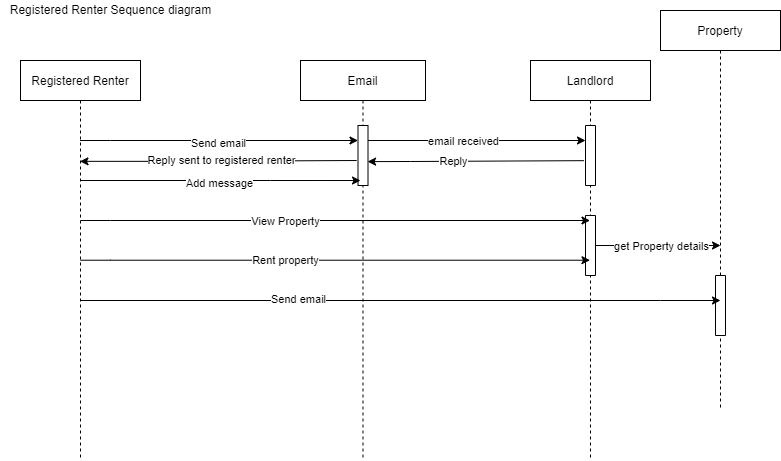

The diagram above was exported from draw.io. Its source (the exported page's mxGraphModel, read from the mxfile embedded in the PNG):
<mxGraphModel dx="1662" dy="794" grid="1" gridSize="10" guides="1" tooltips="1" connect="1" arrows="1" fold="1" page="1" pageScale="1" pageWidth="850" pageHeight="1100" math="0" shadow="0">
  <root>
    <mxCell id="0" />
    <mxCell id="1" parent="0" />
    <mxCell id="3nuBFxr9cyL0pnOWT2aG-1" value="Registered Renter" style="shape=umlLifeline;perimeter=lifelinePerimeter;container=1;collapsible=0;recursiveResize=0;rounded=0;shadow=0;strokeWidth=1;" parent="1" vertex="1">
      <mxGeometry x="80" y="80" width="120" height="400" as="geometry" />
    </mxCell>
    <mxCell id="3nuBFxr9cyL0pnOWT2aG-5" value="Email" style="shape=umlLifeline;perimeter=lifelinePerimeter;container=1;collapsible=0;recursiveResize=0;rounded=0;shadow=0;strokeWidth=1;" parent="1" vertex="1">
      <mxGeometry x="360" y="80" width="125" height="400" as="geometry" />
    </mxCell>
    <mxCell id="DLJ2St_dB6Efllgr0jqt-13" value="" style="rounded=0;whiteSpace=wrap;html=1;rotation=90;" parent="3nuBFxr9cyL0pnOWT2aG-5" vertex="1">
      <mxGeometry x="32.5" y="90" width="60" height="10" as="geometry" />
    </mxCell>
    <mxCell id="DLJ2St_dB6Efllgr0jqt-26" value="" style="endArrow=classic;html=1;rounded=0;exitX=0.586;exitY=1.171;exitDx=0;exitDy=0;exitPerimeter=0;" parent="3nuBFxr9cyL0pnOWT2aG-5" target="3nuBFxr9cyL0pnOWT2aG-1" edge="1">
      <mxGeometry width="50" height="50" relative="1" as="geometry">
        <mxPoint x="56.20000000000012" y="100.00000000000003" as="sourcePoint" />
        <mxPoint x="-159.99999999999994" y="100.96000000000006" as="targetPoint" />
        <Array as="points">
          <mxPoint x="-117.08999999999996" y="100.84" />
        </Array>
      </mxGeometry>
    </mxCell>
    <mxCell id="DLJ2St_dB6Efllgr0jqt-27" value="Reply sent to registered renter" style="edgeLabel;html=1;align=center;verticalAlign=middle;resizable=0;points=[];" parent="DLJ2St_dB6Efllgr0jqt-26" vertex="1" connectable="0">
      <mxGeometry x="0.2161" relative="1" as="geometry">
        <mxPoint x="32" y="-1" as="offset" />
      </mxGeometry>
    </mxCell>
    <mxCell id="DLJ2St_dB6Efllgr0jqt-3" value="Landlord" style="shape=umlLifeline;perimeter=lifelinePerimeter;container=1;collapsible=0;recursiveResize=0;rounded=0;shadow=0;strokeWidth=1;" parent="1" vertex="1">
      <mxGeometry x="590" y="80" width="120" height="400" as="geometry" />
    </mxCell>
    <mxCell id="DLJ2St_dB6Efllgr0jqt-25" value="" style="rounded=0;whiteSpace=wrap;html=1;rotation=90;" parent="DLJ2St_dB6Efllgr0jqt-3" vertex="1">
      <mxGeometry x="30" y="90" width="60" height="10" as="geometry" />
    </mxCell>
    <mxCell id="DLJ2St_dB6Efllgr0jqt-29" value="" style="rounded=0;whiteSpace=wrap;html=1;rotation=90;" parent="DLJ2St_dB6Efllgr0jqt-3" vertex="1">
      <mxGeometry x="30" y="180" width="60" height="10" as="geometry" />
    </mxCell>
    <mxCell id="DLJ2St_dB6Efllgr0jqt-9" value="" style="endArrow=classic;html=1;rounded=0;entryX=0.25;entryY=1;entryDx=0;entryDy=0;" parent="1" source="3nuBFxr9cyL0pnOWT2aG-1" target="DLJ2St_dB6Efllgr0jqt-13" edge="1">
      <mxGeometry width="50" height="50" relative="1" as="geometry">
        <mxPoint x="160" y="190" as="sourcePoint" />
        <mxPoint x="410" y="160" as="targetPoint" />
        <Array as="points">
          <mxPoint x="170" y="160" />
        </Array>
      </mxGeometry>
    </mxCell>
    <mxCell id="DLJ2St_dB6Efllgr0jqt-10" value="Send email" style="edgeLabel;html=1;align=center;verticalAlign=middle;resizable=0;points=[];" parent="DLJ2St_dB6Efllgr0jqt-9" vertex="1" connectable="0">
      <mxGeometry x="-0.0179" y="-2" relative="1" as="geometry">
        <mxPoint x="1" as="offset" />
      </mxGeometry>
    </mxCell>
    <mxCell id="DLJ2St_dB6Efllgr0jqt-11" value="" style="endArrow=classic;html=1;rounded=0;entryX=0.917;entryY=0.75;entryDx=0;entryDy=0;entryPerimeter=0;" parent="1" target="DLJ2St_dB6Efllgr0jqt-13" edge="1">
      <mxGeometry width="50" height="50" relative="1" as="geometry">
        <mxPoint x="140" y="200" as="sourcePoint" />
        <mxPoint x="410" y="200" as="targetPoint" />
        <Array as="points">
          <mxPoint x="170.5" y="200" />
          <mxPoint x="330" y="200" />
        </Array>
      </mxGeometry>
    </mxCell>
    <mxCell id="DLJ2St_dB6Efllgr0jqt-12" value="Add message" style="edgeLabel;html=1;align=center;verticalAlign=middle;resizable=0;points=[];" parent="DLJ2St_dB6Efllgr0jqt-11" vertex="1" connectable="0">
      <mxGeometry x="-0.0179" y="-2" relative="1" as="geometry">
        <mxPoint x="1" as="offset" />
      </mxGeometry>
    </mxCell>
    <mxCell id="DLJ2St_dB6Efllgr0jqt-14" value="" style="endArrow=classic;html=1;rounded=0;" parent="1" target="DLJ2St_dB6Efllgr0jqt-3" edge="1">
      <mxGeometry width="50" height="50" relative="1" as="geometry">
        <mxPoint x="139.99857142857144" y="279.71" as="sourcePoint" />
        <mxPoint x="417.57" y="279.71" as="targetPoint" />
        <Array as="points">
          <mxPoint x="170.07" y="279.71" />
        </Array>
      </mxGeometry>
    </mxCell>
    <mxCell id="DLJ2St_dB6Efllgr0jqt-15" value="Rent property" style="edgeLabel;html=1;align=center;verticalAlign=middle;resizable=0;points=[];" parent="DLJ2St_dB6Efllgr0jqt-14" vertex="1" connectable="0">
      <mxGeometry x="-0.0179" y="-2" relative="1" as="geometry">
        <mxPoint x="-45" y="-2" as="offset" />
      </mxGeometry>
    </mxCell>
    <mxCell id="DLJ2St_dB6Efllgr0jqt-16" value="" style="endArrow=classic;html=1;rounded=0;" parent="1" target="DLJ2St_dB6Efllgr0jqt-3" edge="1">
      <mxGeometry width="50" height="50" relative="1" as="geometry">
        <mxPoint x="139.99857142857144" y="240" as="sourcePoint" />
        <mxPoint x="417.57" y="240" as="targetPoint" />
        <Array as="points">
          <mxPoint x="170.07" y="240" />
        </Array>
      </mxGeometry>
    </mxCell>
    <mxCell id="DLJ2St_dB6Efllgr0jqt-17" value="View Property" style="edgeLabel;html=1;align=center;verticalAlign=middle;resizable=0;points=[];" parent="DLJ2St_dB6Efllgr0jqt-16" vertex="1" connectable="0">
      <mxGeometry x="-0.0179" y="-2" relative="1" as="geometry">
        <mxPoint x="-45" y="-2" as="offset" />
      </mxGeometry>
    </mxCell>
    <mxCell id="DLJ2St_dB6Efllgr0jqt-18" value="Property" style="shape=umlLifeline;perimeter=lifelinePerimeter;container=1;collapsible=0;recursiveResize=0;rounded=0;shadow=0;strokeWidth=1;" parent="1" vertex="1">
      <mxGeometry x="720" y="30" width="120" height="400" as="geometry" />
    </mxCell>
    <mxCell id="DLJ2St_dB6Efllgr0jqt-28" value="" style="rounded=0;whiteSpace=wrap;html=1;rotation=90;" parent="DLJ2St_dB6Efllgr0jqt-18" vertex="1">
      <mxGeometry x="30" y="290" width="60" height="10" as="geometry" />
    </mxCell>
    <mxCell id="DLJ2St_dB6Efllgr0jqt-32" style="edgeStyle=orthogonalEdgeStyle;rounded=0;orthogonalLoop=1;jettySize=auto;html=1;exitX=0.25;exitY=0;exitDx=0;exitDy=0;" parent="DLJ2St_dB6Efllgr0jqt-18" source="DLJ2St_dB6Efllgr0jqt-29" edge="1">
      <mxGeometry relative="1" as="geometry">
        <mxPoint x="-60" y="220" as="sourcePoint" />
        <mxPoint x="60" y="235" as="targetPoint" />
        <Array as="points">
          <mxPoint x="-65" y="235" />
          <mxPoint x="60" y="235" />
        </Array>
      </mxGeometry>
    </mxCell>
    <mxCell id="DLJ2St_dB6Efllgr0jqt-33" value="get Property details" style="edgeLabel;html=1;align=center;verticalAlign=middle;resizable=0;points=[];" parent="DLJ2St_dB6Efllgr0jqt-32" vertex="1" connectable="0">
      <mxGeometry x="-0.1236" relative="1" as="geometry">
        <mxPoint x="19" as="offset" />
      </mxGeometry>
    </mxCell>
    <mxCell id="DLJ2St_dB6Efllgr0jqt-19" value="" style="endArrow=classic;html=1;rounded=0;" parent="1" source="3nuBFxr9cyL0pnOWT2aG-1" edge="1">
      <mxGeometry width="50" height="50" relative="1" as="geometry">
        <mxPoint x="350" y="390" as="sourcePoint" />
        <mxPoint x="780" y="320" as="targetPoint" />
        <Array as="points">
          <mxPoint x="720" y="320" />
        </Array>
      </mxGeometry>
    </mxCell>
    <mxCell id="DLJ2St_dB6Efllgr0jqt-20" value="Send email" style="edgeLabel;html=1;align=center;verticalAlign=middle;resizable=0;points=[];" parent="DLJ2St_dB6Efllgr0jqt-19" vertex="1" connectable="0">
      <mxGeometry x="-0.3191" y="2" relative="1" as="geometry">
        <mxPoint as="offset" />
      </mxGeometry>
    </mxCell>
    <mxCell id="DLJ2St_dB6Efllgr0jqt-21" style="edgeStyle=orthogonalEdgeStyle;rounded=0;orthogonalLoop=1;jettySize=auto;html=1;exitX=0.25;exitY=0;exitDx=0;exitDy=0;entryX=0.25;entryY=1;entryDx=0;entryDy=0;" parent="1" source="DLJ2St_dB6Efllgr0jqt-13" target="DLJ2St_dB6Efllgr0jqt-25" edge="1">
      <mxGeometry relative="1" as="geometry">
        <mxPoint x="640" y="160" as="targetPoint" />
        <Array as="points" />
      </mxGeometry>
    </mxCell>
    <mxCell id="DLJ2St_dB6Efllgr0jqt-22" value="email received" style="edgeLabel;html=1;align=center;verticalAlign=middle;resizable=0;points=[];" parent="DLJ2St_dB6Efllgr0jqt-21" vertex="1" connectable="0">
      <mxGeometry x="-0.1236" relative="1" as="geometry">
        <mxPoint as="offset" />
      </mxGeometry>
    </mxCell>
    <mxCell id="DLJ2St_dB6Efllgr0jqt-23" value="" style="endArrow=classic;html=1;rounded=0;exitX=0.586;exitY=1.171;exitDx=0;exitDy=0;exitPerimeter=0;entryX=0.602;entryY=0.041;entryDx=0;entryDy=0;entryPerimeter=0;" parent="1" source="DLJ2St_dB6Efllgr0jqt-25" target="DLJ2St_dB6Efllgr0jqt-13" edge="1">
      <mxGeometry width="50" height="50" relative="1" as="geometry">
        <mxPoint x="350" y="390" as="sourcePoint" />
        <mxPoint x="430" y="181" as="targetPoint" />
        <Array as="points">
          <mxPoint x="470" y="181" />
        </Array>
      </mxGeometry>
    </mxCell>
    <mxCell id="DLJ2St_dB6Efllgr0jqt-24" value="Reply" style="edgeLabel;html=1;align=center;verticalAlign=middle;resizable=0;points=[];" parent="DLJ2St_dB6Efllgr0jqt-23" vertex="1" connectable="0">
      <mxGeometry x="0.2161" relative="1" as="geometry">
        <mxPoint as="offset" />
      </mxGeometry>
    </mxCell>
    <mxCell id="DLJ2St_dB6Efllgr0jqt-34" value="Registered Renter Sequence diagram" style="text;html=1;align=center;verticalAlign=middle;resizable=0;points=[];autosize=1;strokeColor=none;fillColor=none;" parent="1" vertex="1">
      <mxGeometry x="60" y="20" width="220" height="20" as="geometry" />
    </mxCell>
  </root>
</mxGraphModel>